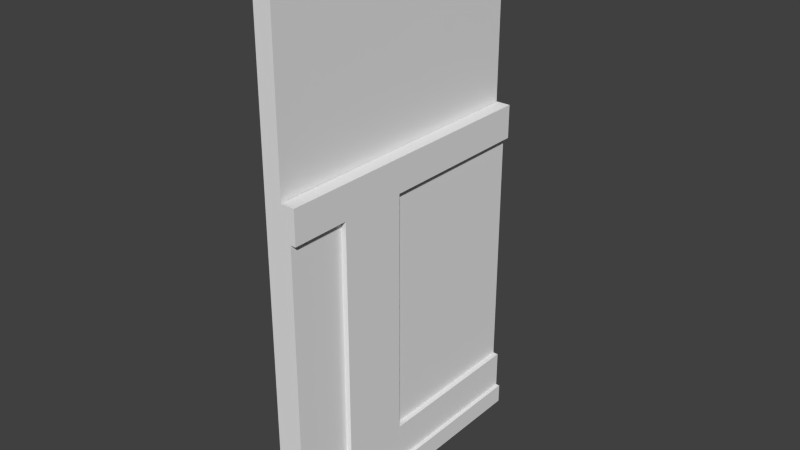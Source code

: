 # Source: secret_room_ne_door.blend  (saved by Blender 2.74.0; exported with 4.5.12 LTS)
import bpy
from mathutils import Matrix  # noqa: F401  (used for matrix-valued properties, if any)

bpy.ops.wm.read_factory_settings(use_empty=True)
scene = bpy.context.scene
scene.name = 'Scene'

# ---- collections
col_collection_1 = bpy.data.collections.new('Collection 1'); scene.collection.children.link(col_collection_1)
col_collection_2 = bpy.data.collections.new('Collection 2'); scene.collection.children.link(col_collection_2)

# ---- materials (node trees are filled in below, after node groups)
mat_main_hall_half_wall_w = bpy.data.materials.new('main_hall_half_wall_w')
mat_main_hall_half_wall_w.alpha_threshold = 0.0
mat_main_hall_half_wall_w.use_transparent_shadow = False
mat_main_hall_half_wall_w.roughness = 0.5
mat_main_hall_half_wall_w.specular_intensity = 0.0
mat_main_hall_half_wall_w.line_color = (0.0, 0.0, 0.0, 1.0)
mat_secret_room_ne_door = bpy.data.materials.new('secret_room_ne_door')
mat_secret_room_ne_door.alpha_threshold = 0.0
mat_secret_room_ne_door.use_transparent_shadow = False
mat_secret_room_ne_door.roughness = 0.5
mat_secret_room_ne_door.specular_intensity = 0.0

# ---- material node trees

# ---- world
world_world = bpy.data.worlds.new('World'); scene.world = world_world
world_world.color = (0.05088, 0.05088, 0.05088)
world_world.use_sun_shadow = False
world_world.sun_shadow_jitter_overblur = 0.0
world_world.cycles.sampling_method = 'MANUAL'
world_world.cycles.sample_map_resolution = 256

# ---- meshes
me_cube_660 = bpy.data.meshes.new('Cube.660')
me_cube_660.from_pydata([(-0.2014, -1.345, 1.0), (-0.1162, -1.345, 1.0), (-0.201, -0.7418, 1.0), (-0.201, -0.3382, 1.0), (-0.1159, -0.3382, 1.0), (-0.1159, -0.7418, 1.0), (-0.2014, -1.345, -0.657), (-0.2014, -1.345, 0.8018), (-0.201, -0.7418, 0.8018), (-0.201, -0.7418, -0.657), (-0.201, -0.3382, 0.8018), (-0.201, -0.3382, -0.657), (-0.201, -0.7418, -0.8835), (-0.201, -0.3382, -0.8835), (-0.2014, -1.345, -0.8835), (-0.169, -0.7418, -0.657), (-0.169, -0.7418, 0.8018), (-0.1693, -1.345, 0.8018), (-0.1693, -1.345, -0.657), (-0.2245, -0.7418, -1.0), (-0.2245, -0.3382, -1.0), (-0.2249, -1.345, -1.0), (-0.2249, -1.345, -0.8835), (-0.169, -0.3382, -0.657), (-0.169, -0.3382, 0.8018), (-0.2245, -0.3382, -0.8835), (-0.2245, -0.7418, -0.8835), (-0.201, 0.00473, 1.0), (-0.1159, 0.00473, 1.0), (-0.201, 0.00473, 0.8018), (-0.201, 0.00473, -0.657), (-0.201, 0.00473, -0.8835), (-0.2245, 0.00473, -1.0), (-0.169, 0.00473, -0.657), (-0.169, 0.00473, 0.8018), (-0.2245, 0.00473, -0.8835), (-0.2252, -1.698, -0.8835), (-0.1697, -1.698, 0.8018), (-0.1697, -1.698, -0.657), (-0.2252, -1.698, -1.0), (-0.2017, -1.698, -0.8835), (-0.2017, -1.698, -0.657), (-0.2017, -1.698, 0.8018), (-0.2017, -1.698, 1.0), (-0.1166, -1.698, 1.0), (-0.1159, 0.00473, 0.8018), (-0.1159, 0.00473, -0.657), (-0.169, 0.00473, -0.8835), (-0.1159, 0.00473, -0.8835), (-0.201, 0.00473, -1.0), (-0.169, 0.00473, -1.0), (-0.1159, 0.00473, -1.0), (-0.169, -1.345, 1.0), (-0.169, -0.7418, 1.0), (-0.169, -0.3382, 1.0), (-0.169, 0.00473, 1.0), (-0.169, -1.698, 1.0), (-0.1159, -1.698, 0.8018), (-0.1159, -1.698, -0.657), (-0.1159, -1.698, -0.8835), (-0.201, -1.698, -1.0), (-0.169, -1.698, -1.0), (-0.1159, -1.698, -1.0), (-0.169, -1.698, -0.8835)], [], [(52, 53, 2, 0), (53, 54, 3, 2), (12, 13, 25, 26), (0, 2, 8, 7), (2, 3, 10, 8), (8, 10, 11, 9), (30, 11, 23, 33), (6, 9, 12, 14), (9, 11, 13, 12), (17, 16, 15, 18), (7, 8, 16, 17), (11, 10, 24, 23), (9, 6, 18, 15), (8, 9, 15, 16), (22, 26, 19, 21), (26, 25, 20, 19), (14, 12, 26, 22), (25, 35, 32, 20), (10, 29, 34, 24), (24, 34, 33, 23), (11, 30, 31, 13), (3, 27, 29, 10), (54, 55, 27, 3), (13, 31, 35, 25), (0, 7, 42, 43), (17, 18, 38, 37), (41, 38, 18, 6), (7, 17, 37, 42), (22, 21, 39, 36), (14, 22, 36, 40), (6, 14, 40, 41), (52, 0, 43, 56), (32, 35, 31, 49), (49, 31, 47, 50), (48, 51, 50, 47), (31, 30, 33, 47), (46, 48, 47, 33), (46, 33, 34, 45), (1, 52, 56, 44), (4, 28, 55, 54), (5, 4, 54, 53), (1, 5, 53, 52), (29, 27, 55, 34), (34, 55, 28, 45), (36, 39, 60, 40), (60, 61, 63, 40), (61, 62, 59, 63), (40, 63, 38, 41), (59, 58, 38, 63), (38, 58, 57, 37), (44, 56, 37, 57), (42, 37, 56, 43)])
_uv = me_cube_660.uv_layers.new(name='UVMap')
_uv.uv.foreach_set('vector', [0.9786, 0.9714, 0.8601, 0.9714, 0.8601, 0.9565, 0.9786, 0.9565, 0.8601, 0.9714, 0.7811, 0.9714, 0.7811, 0.9565, 0.8601, 0.9565, 0.8601, 0.9041, 0.7811, 0.9041, 0.7811, 0.8959, 0.8601, 0.8959, 0.9925, 0.7864, 0.8716, 0.7864, 0.8716, 0.7284, 0.9925, 0.7284, 0.8716, 0.7864, 0.791, 0.7864, 0.791, 0.7284, 0.8716, 0.7284, 0.8716, 0.7284, 0.791, 0.7284, 0.791, 0.3014, 0.8716, 0.3014, 0.6584, 0.9231, 0.7811, 0.9231, 0.7811, 0.9343, 0.6584, 0.9343, 0.9925, 0.3014, 0.8716, 0.3014, 0.8716, 0.2351, 0.9925, 0.2351, 0.8716, 0.3014, 0.791, 0.3014, 0.791, 0.2351, 0.8716, 0.2351, 0.9925, 0.7284, 0.8716, 0.7284, 0.8716, 0.3014, 0.9925, 0.3014, 0.009061, 0.8381, 0.1287, 0.8381, 0.1287, 0.8445, 0.009061, 0.8445, 0.9871, 0.1086, 0.4956, 0.1086, 0.4956, 0.08403, 0.9871, 0.08403, 0.8601, 0.9231, 0.9786, 0.9231, 0.9786, 0.9343, 0.8601, 0.9343, 0.4949, 0.08396, 0.003423, 0.08396, 0.003423, 0.0594, 0.4949, 0.0594, 0.9925, 0.2351, 0.8716, 0.2351, 0.8716, 0.201, 0.9925, 0.201, 0.8716, 0.2351, 0.791, 0.2351, 0.791, 0.201, 0.8716, 0.201, 0.9786, 0.9041, 0.8601, 0.9041, 0.8601, 0.8959, 0.9786, 0.8959, 0.791, 0.2351, 0.6657, 0.2351, 0.6657, 0.201, 0.791, 0.201, 0.2084, 0.8381, 0.3324, 0.8381, 0.3324, 0.8445, 0.2084, 0.8445, 0.791, 0.7284, 0.6657, 0.7284, 0.6657, 0.3014, 0.791, 0.3014, 0.791, 0.3014, 0.6657, 0.3014, 0.6657, 0.2351, 0.791, 0.2351, 0.791, 0.7864, 0.6657, 0.7864, 0.6657, 0.7284, 0.791, 0.7284, 0.7811, 0.9714, 0.6584, 0.9714, 0.6584, 0.9565, 0.7811, 0.9565, 0.7811, 0.9041, 0.6584, 0.9041, 0.6584, 0.8959, 0.7811, 0.8959, 0.001013, 0.7864, 0.001013, 0.7284, 0.06145, 0.7284, 0.06145, 0.7864, 0.001013, 0.7284, 0.001013, 0.3014, 0.06145, 0.3014, 0.06145, 0.7284, 0.06617, 0.9231, 0.06617, 0.9343, 0.006938, 0.9343, 0.006938, 0.9231, 0.9901, 0.8381, 0.9901, 0.8445, 0.9303, 0.8445, 0.9303, 0.8381, 0.001013, 0.2351, 0.001013, 0.201, 0.06145, 0.201, 0.06145, 0.2351, 0.006938, 0.9041, 0.006938, 0.8959, 0.06617, 0.8959, 0.06617, 0.9041, 0.001013, 0.3014, 0.001013, 0.2351, 0.06145, 0.2351, 0.06145, 0.3014, 0.006938, 0.9714, 0.006938, 0.9565, 0.06617, 0.9565, 0.06617, 0.9714, 9.937e-05, 0.4397, 0.02566, 0.4397, 0.02566, 0.5609, 9.968e-05, 0.5609, 9.968e-05, 0.5609, 0.02566, 0.5609, 0.02566, 0.7261, 9.989e-05, 0.7261, 0.02566, 0.9999, 0.0001003, 0.9999, 9.989e-05, 0.7261, 0.02566, 0.7261, 0.02566, 0.5609, 0.07539, 0.5609, 0.07539, 0.7261, 0.02566, 0.7261, 0.07539, 0.9999, 0.02566, 0.9999, 0.02566, 0.7261, 0.07539, 0.7261, 0.07539, 0.9999, 0.07539, 0.7261, 0.3956, 0.7261, 0.3956, 0.9999, 0.006938, 0.9862, 0.006938, 0.9714, 0.06617, 0.9714, 0.06617, 0.9862, 0.7811, 0.9862, 0.6584, 0.9862, 0.6584, 0.9714, 0.7811, 0.9714, 0.8601, 0.9862, 0.7811, 0.9862, 0.7811, 0.9714, 0.8601, 0.9714, 0.9786, 0.9862, 0.8601, 0.9862, 0.8601, 0.9714, 0.9786, 0.9714, 0.3956, 0.5609, 0.4391, 0.5609, 0.4391, 0.7261, 0.3956, 0.7261, 0.3956, 0.7261, 0.4391, 0.7261, 0.4391, 0.9999, 0.3956, 0.9999, 9.937e-05, 0.02566, 0.0001171, 9.937e-05, 0.125, 0.0001856, 0.1213, 0.02575, 0.125, 0.0001856, 0.2902, 0.0002998, 0.2902, 0.02586, 0.1213, 0.02575, 0.2902, 0.0002998, 0.564, 0.0004889, 0.564, 0.02605, 0.2902, 0.02586, 0.1213, 0.02575, 0.2902, 0.02586, 0.2865, 0.07559, 0.1213, 0.07548, 0.564, 0.02605, 0.5639, 0.07578, 0.2865, 0.07559, 0.2902, 0.02586, 0.2865, 0.07559, 0.5639, 0.07578, 0.5637, 0.396, 0.2863, 0.3958, 0.56, 0.4395, 0.2899, 0.4393, 0.2863, 0.3958, 0.5637, 0.396, 0.121, 0.3957, 0.2863, 0.3958, 0.2899, 0.4393, 0.121, 0.4392])
me_cube_660.materials.append(mat_main_hall_half_wall_w)
me_cube_660.use_remesh_preserve_volume = False
me_cube_660.use_remesh_preserve_attributes = False
me_cube_660.use_mirror_vertex_groups = False
me_cube_660.update()
me_cube_656 = bpy.data.meshes.new('Cube.656')
me_cube_656.from_pydata([(0.1206, 0.01788, -2.235), (0.1206, 1.713, -2.235), (0.1206, 0.01788, 0.9042), (0.1206, 1.713, 0.9042), (0.01499, 0.01788, -2.261), (0.015, 1.711, -2.261), (0.01499, 0.01788, 0.9085), (0.015, 1.711, 0.9085)], [], [(3, 2, 0, 1), (4, 6, 7, 5), (0, 2, 6, 4), (1, 5, 7, 3)])
_uv = me_cube_656.uv_layers.new(name='UVMap')
_uv.uv.foreach_set('vector', [0.4722, 0.8817, 9.396e-05, 0.8816, 0.0003966, 0.006917, 0.4725, 0.00708, 0.9703, 0.0002555, 0.97, 0.8831, 0.5016, 0.8829, 0.5019, 9.396e-05, 0.9999, 0.007261, 0.9996, 0.8819, 0.97, 0.8831, 0.9703, 0.0002555, 0.4725, 0.00708, 0.5019, 9.396e-05, 0.5016, 0.8829, 0.4722, 0.8817])
me_cube_656.materials.append(mat_secret_room_ne_door)
me_cube_656.use_remesh_preserve_volume = False
me_cube_656.use_remesh_preserve_attributes = False
me_cube_656.use_mirror_vertex_groups = False
me_cube_656.update()
arm_floor02_secret_room_ne_door_armature = bpy.data.armatures.new('floor02_secret_room_ne_door_armature')  # bones are not reproduced

# ---- objects
ob_secret_room_ne_door_moulding = bpy.data.objects.new('secret_room_ne_door_moulding', me_cube_660)
ob_floor02_secret_room_ne_door_armature = bpy.data.objects.new('floor02_secret_room_ne_door_armature', arm_floor02_secret_room_ne_door_armature)
ob_secret_room_ne_door_main = bpy.data.objects.new('secret_room_ne_door_main', me_cube_656)

# ---- transforms, parenting, visibility, modifiers, constraints
ob_secret_room_ne_door_moulding.parent = ob_floor02_secret_room_ne_door_armature
ob_secret_room_ne_door_moulding.matrix_parent_inverse = Matrix(((1.0, 0.0, -0.0, -0.0), (0.0, -1.629e-07, -1.0, -3.959), (0.0, 1.0, -1.629e-07, -6.449e-07), (0.0, 0.0, 0.0, 1.0)))
ob_secret_room_ne_door_moulding.location = (2.126, -0.5957, -4.393)
ob_secret_room_ne_door_moulding.rotation_euler = (1.201e-13, -5.96e-08, 3.142)
ob_secret_room_ne_door_moulding.lineart.crease_threshold = 0.0
_vg = ob_secret_room_ne_door_moulding.vertex_groups.new(name='secret_room_ne_door_bone')
for _i, _w in zip([0, 1, 2, 3, 4, 5, 6, 7, 8, 9, 10, 11, 12, 13, 14, 15, 16, 17, 18, 19, 20, 21, 22, 23, 24, 25, 26, 27, 28, 29, 30, 31, 32, 33, 34, 35, 36, 37, 38, 39, 40, 41, 42, 43, 44, 45, 46, 47, 48, 49, 50, 51, 52, 53, 54, 55, 56, 57, 58, 59, 60, 61, 62, 63], [1.0, 1.0, 1.0, 1.0, 1.0, 1.0, 1.0, 1.0, 1.0, 1.0, 1.0, 1.0, 1.0, 1.0, 1.0, 1.0, 1.0, 1.0, 1.0, 1.0, 1.0, 1.0, 1.0, 1.0, 1.0, 1.0, 1.0, 1.0, 1.0, 1.0, 1.0, 1.0, 1.0, 1.0, 1.0, 1.0, 1.0, 1.0, 1.0, 1.0, 1.0, 1.0, 1.0, 1.0, 1.0, 1.0, 1.0, 1.0, 1.0, 1.0, 1.0, 1.0, 1.0, 1.0, 1.0, 1.0, 1.0, 1.0, 1.0, 1.0, 1.0, 1.0, 1.0, 1.0]): _vg.add([_i], _w, 'REPLACE')
_m = ob_secret_room_ne_door_moulding.modifiers.new('Armature', 'ARMATURE')
_m.object = ob_floor02_secret_room_ne_door_armature
ob_floor02_secret_room_ne_door_armature.location = (0.0, 0.0, -3.959)
ob_floor02_secret_room_ne_door_armature.rotation_euler = (-1.571, 0.0, 0.0)
ob_floor02_secret_room_ne_door_armature.show_in_front = True
ob_floor02_secret_room_ne_door_armature.lineart.crease_threshold = 0.0
ob_secret_room_ne_door_main.parent = ob_floor02_secret_room_ne_door_armature
ob_secret_room_ne_door_main.matrix_parent_inverse = Matrix(((1.0, 0.0, -0.0, -0.0), (0.0, -1.629e-07, -1.0, -3.959), (0.0, 1.0, -1.629e-07, -6.449e-07), (0.0, 0.0, 0.0, 1.0)))
ob_secret_room_ne_door_main.location = (2.12, -0.6133, -3.161)
ob_secret_room_ne_door_main.lineart.crease_threshold = 0.0
_vg = ob_secret_room_ne_door_main.vertex_groups.new(name='secret_room_ne_door_bone')
_vg.add([0, 1, 2, 3, 4, 5, 6, 7], 1.0, 'REPLACE')
_m = ob_secret_room_ne_door_main.modifiers.new('Armature', 'ARMATURE')
_m.object = ob_floor02_secret_room_ne_door_armature

# ---- collection membership
col_collection_1.objects.link(ob_secret_room_ne_door_moulding)
col_collection_2.objects.link(ob_floor02_secret_room_ne_door_armature)
col_collection_2.objects.link(ob_secret_room_ne_door_main)

# ---- scene / render settings (as saved in the file)
scene.frame_start = 1; scene.frame_end = 21; scene.frame_set(21)
scene.render.engine = 'BLENDER_EEVEE_NEXT'
scene.render.image_settings.color_mode = 'RGB'
scene.render.image_settings.compression = 90
scene.render.resolution_percentage = 50
scene.render.dither_intensity = 0.0
scene.render.use_bake_selected_to_active = True
scene.render.bake_margin = 2
scene.cycles.use_denoising = False
scene.cycles.samples = 10
scene.cycles.sampling_pattern = 'TABULATED_SOBOL'
scene.cycles.light_sampling_threshold = 0.0
scene.cycles.use_adaptive_sampling = False
scene.cycles.use_light_tree = False
scene.cycles.blur_glossy = 0.0
scene.cycles.volume_bounces = 1
scene.cycles.pixel_filter_type = 'GAUSSIAN'
scene.cycles.sample_clamp_indirect = 0.0
scene.view_settings.view_transform = 'Standard'
bpy.context.view_layer.update()

# ---- added for rendering (the .blend has no active camera and no usable light): camera, sun
cam_auto = bpy.data.cameras.new('AutoCamera')
cam_auto.lens = 50.0
cam_auto.sensor_width = 36.0
cam_auto.clip_end = 1000.0
ob_auto_camera = bpy.data.objects.new('AutoCamera', cam_auto)
scene.collection.objects.link(ob_auto_camera)
ob_auto_camera.location = (5.57743, -3.75044, -1.16899)
ob_auto_camera.rotation_euler = (1.09748, -7.21219e-08, 0.694738)
scene.camera = ob_auto_camera
light_auto_sun = bpy.data.lights.new('AutoSun', 'SUN')
light_auto_sun.energy = 3.0
light_auto_sun.angle = 0.0523599
ob_auto_sun = bpy.data.objects.new('AutoSun', light_auto_sun)
scene.collection.objects.link(ob_auto_sun)
ob_auto_sun.rotation_euler = (0.872665, 0.174533, 0.523599)
bpy.context.view_layer.update()
